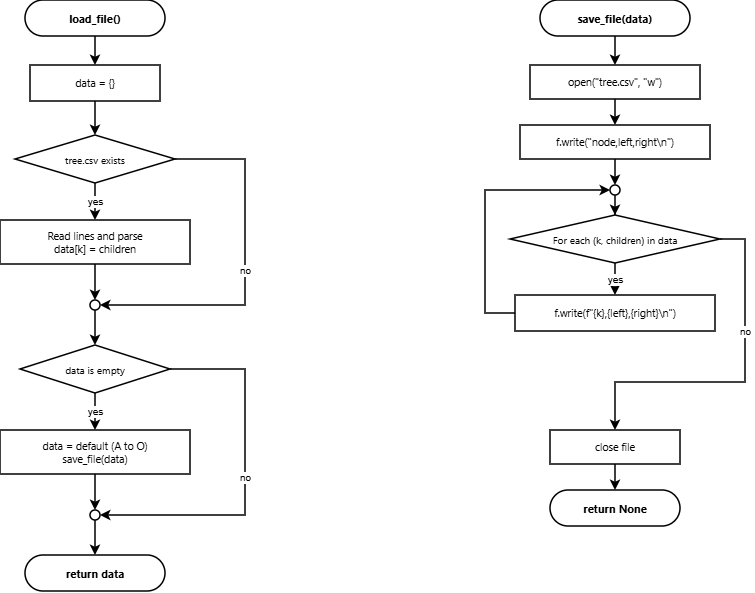

The diagram above was exported from draw.io. Its source (the exported page's mxGraphModel, read from the mxfile embedded in the PNG):
<mxGraphModel dx="1030" dy="692" grid="1" gridSize="10" guides="1" tooltips="1" connect="1" arrows="1" fold="1" page="1" pageScale="1" pageWidth="900" pageHeight="1400" math="0" shadow="0">
  <root>
    <mxCell id="0" />
    <mxCell id="1" parent="0" />
    <mxCell id="lf_start" parent="1" style="rounded=1;whiteSpace=wrap;html=1;arcSize=50;fillColor=#ffffff;strokeColor=#000000;strokeWidth=1.5;fontSize=11;fontFamily=Segoe UI;fontStyle=1;" value="load_file()" vertex="1">
      <mxGeometry height="36" width="140" x="105" y="60" as="geometry" />
    </mxCell>
    <mxCell id="lf_init" parent="1" style="rounded=0;whiteSpace=wrap;html=1;fillColor=#ffffff;strokeColor=#000000;strokeWidth=1.5;fontSize=10.5;fontFamily=Segoe UI;" value="data = {}" vertex="1">
      <mxGeometry height="36" width="130" x="110" y="125" as="geometry" />
    </mxCell>
    <mxCell id="lf_chk1" parent="1" style="rhombus;whiteSpace=wrap;html=1;fillColor=#ffffff;strokeColor=#000000;strokeWidth=1.5;fontSize=10;fontFamily=Segoe UI;" value="tree.csv exists" vertex="1">
      <mxGeometry height="48" width="160" x="95" y="195" as="geometry" />
    </mxCell>
    <mxCell id="lf_read" parent="1" style="rounded=0;whiteSpace=wrap;html=1;fillColor=#ffffff;strokeColor=#000000;strokeWidth=1.5;fontSize=10.5;fontFamily=Segoe UI;" value="Read lines and parse&#10;data[k] = children" vertex="1">
      <mxGeometry height="44" width="190" x="80" y="280" as="geometry" />
    </mxCell>
    <mxCell id="lf_j1" parent="1" style="ellipse;whiteSpace=wrap;html=1;aspect=fixed;fillColor=#ffffff;strokeColor=#000000;strokeWidth=1.5;" value="" vertex="1">
      <mxGeometry height="10" width="10" x="170" y="360" as="geometry" />
    </mxCell>
    <mxCell id="lf_chk2" parent="1" style="rhombus;whiteSpace=wrap;html=1;fillColor=#ffffff;strokeColor=#000000;strokeWidth=1.5;fontSize=10;fontFamily=Segoe UI;" value="data is empty" vertex="1">
      <mxGeometry height="48" width="150" x="100" y="405" as="geometry" />
    </mxCell>
    <mxCell id="lf_def" parent="1" style="rounded=0;whiteSpace=wrap;html=1;fillColor=#ffffff;strokeColor=#000000;strokeWidth=1.5;fontSize=10.5;fontFamily=Segoe UI;" value="data = default (A to O)&#10;save_file(data)" vertex="1">
      <mxGeometry height="44" width="190" x="80" y="490" as="geometry" />
    </mxCell>
    <mxCell id="lf_j2" parent="1" style="ellipse;whiteSpace=wrap;html=1;aspect=fixed;fillColor=#ffffff;strokeColor=#000000;strokeWidth=1.5;" value="" vertex="1">
      <mxGeometry height="10" width="10" x="170" y="570" as="geometry" />
    </mxCell>
    <mxCell id="lf_end" parent="1" style="rounded=1;whiteSpace=wrap;html=1;arcSize=50;fillColor=#ffffff;strokeColor=#000000;strokeWidth=1.5;fontSize=11;fontFamily=Segoe UI;fontStyle=1;" value="return data" vertex="1">
      <mxGeometry height="36" width="140" x="105" y="615" as="geometry" />
    </mxCell>
    <mxCell id="sf_start" parent="1" style="rounded=1;whiteSpace=wrap;html=1;arcSize=50;fillColor=#ffffff;strokeColor=#000000;strokeWidth=1.5;fontSize=11;fontFamily=Segoe UI;fontStyle=1;" value="save_file(data)" vertex="1">
      <mxGeometry height="36" width="150" x="620" y="60" as="geometry" />
    </mxCell>
    <mxCell id="sf_open" parent="1" style="rounded=0;whiteSpace=wrap;html=1;fillColor=#ffffff;strokeColor=#000000;strokeWidth=1.5;fontSize=10.5;fontFamily=Segoe UI;" value="open(&quot;tree.csv&quot;, &quot;w&quot;)" vertex="1">
      <mxGeometry height="34" width="170" x="610" y="125" as="geometry" />
    </mxCell>
    <mxCell id="sf_hdr" parent="1" style="rounded=0;whiteSpace=wrap;html=1;fillColor=#ffffff;strokeColor=#000000;strokeWidth=1.5;fontSize=10.5;fontFamily=Segoe UI;" value="f.write(&quot;node,left,right\n&quot;)" vertex="1">
      <mxGeometry height="34" width="190" x="600" y="185" as="geometry" />
    </mxCell>
    <mxCell id="sf_lhead" parent="1" style="ellipse;whiteSpace=wrap;html=1;aspect=fixed;fillColor=#ffffff;strokeColor=#000000;strokeWidth=1.5;" value="" vertex="1">
      <mxGeometry height="10" width="10" x="690" y="245" as="geometry" />
    </mxCell>
    <mxCell id="sf_ldia" parent="1" style="rhombus;whiteSpace=wrap;html=1;fillColor=#ffffff;strokeColor=#000000;strokeWidth=1.5;fontSize=10;fontFamily=Segoe UI;" value="For each (k, children) in data" vertex="1">
      <mxGeometry height="48" width="210" x="590" y="275" as="geometry" />
    </mxCell>
    <mxCell id="sf_lbody" parent="1" style="rounded=0;whiteSpace=wrap;html=1;fillColor=#ffffff;strokeColor=#000000;strokeWidth=1.5;fontSize=10.5;fontFamily=Segoe UI;" value="f.write(f&quot;{k},{left},{right}\n&quot;)" vertex="1">
      <mxGeometry height="36" width="200" x="595" y="355" as="geometry" />
    </mxCell>
    <mxCell id="sf_close" parent="1" style="rounded=0;whiteSpace=wrap;html=1;fillColor=#ffffff;strokeColor=#000000;strokeWidth=1.5;fontSize=10.5;fontFamily=Segoe UI;" value="close file" vertex="1">
      <mxGeometry height="34" width="130" x="630" y="490" as="geometry" />
    </mxCell>
    <mxCell id="sf_end" parent="1" style="rounded=1;whiteSpace=wrap;html=1;arcSize=50;fillColor=#ffffff;strokeColor=#000000;strokeWidth=1.5;fontSize=11;fontFamily=Segoe UI;fontStyle=1;" value="return None" vertex="1">
      <mxGeometry height="36" width="130" x="630" y="550" as="geometry" />
    </mxCell>
    <mxCell id="e_1" edge="1" parent="1" source="lf_start" style="edgeStyle=orthogonalEdgeStyle;rounded=0;orthogonalLoop=1;jettySize=auto;html=1;strokeWidth=1.5;strokeColor=#000000;fontSize=10;fontColor=#000000;" target="lf_init" value="">
      <mxGeometry relative="1" as="geometry" />
    </mxCell>
    <mxCell id="e_2" edge="1" parent="1" source="lf_init" style="edgeStyle=orthogonalEdgeStyle;rounded=0;orthogonalLoop=1;jettySize=auto;html=1;strokeWidth=1.5;strokeColor=#000000;fontSize=10;fontColor=#000000;" target="lf_chk1" value="">
      <mxGeometry relative="1" as="geometry" />
    </mxCell>
    <mxCell id="e_3" edge="1" parent="1" source="lf_chk1" style="edgeStyle=orthogonalEdgeStyle;rounded=0;orthogonalLoop=1;jettySize=auto;html=1;strokeWidth=1.5;strokeColor=#000000;fontSize=10;fontColor=#000000;" target="lf_read" value="yes">
      <mxGeometry relative="1" as="geometry" />
    </mxCell>
    <mxCell id="e_4" edge="1" parent="1" source="lf_read" style="edgeStyle=orthogonalEdgeStyle;rounded=0;orthogonalLoop=1;jettySize=auto;html=1;strokeWidth=1.5;strokeColor=#000000;fontSize=10;fontColor=#000000;" target="lf_j1" value="">
      <mxGeometry relative="1" as="geometry" />
    </mxCell>
    <mxCell id="e_5" edge="1" parent="1" source="lf_chk1" style="edgeStyle=orthogonalEdgeStyle;rounded=0;orthogonalLoop=1;jettySize=auto;html=1;strokeWidth=1.5;strokeColor=#000000;fontSize=10;fontColor=#000000;exitX=1;exitY=0.5;exitDx=0;exitDy=0;entryX=1;entryY=0.5;entryDx=0;entryDy=0;" target="lf_j1" value="no">
      <mxGeometry relative="1" as="geometry">
        <Array as="points">
          <mxPoint x="325" y="219" />
          <mxPoint x="325" y="365" />
        </Array>
      </mxGeometry>
    </mxCell>
    <mxCell id="e_6" edge="1" parent="1" source="lf_j1" style="edgeStyle=orthogonalEdgeStyle;rounded=0;orthogonalLoop=1;jettySize=auto;html=1;strokeWidth=1.5;strokeColor=#000000;fontSize=10;fontColor=#000000;" target="lf_chk2" value="">
      <mxGeometry relative="1" as="geometry" />
    </mxCell>
    <mxCell id="e_7" edge="1" parent="1" source="lf_chk2" style="edgeStyle=orthogonalEdgeStyle;rounded=0;orthogonalLoop=1;jettySize=auto;html=1;strokeWidth=1.5;strokeColor=#000000;fontSize=10;fontColor=#000000;" target="lf_def" value="yes">
      <mxGeometry relative="1" as="geometry" />
    </mxCell>
    <mxCell id="e_8" edge="1" parent="1" source="lf_def" style="edgeStyle=orthogonalEdgeStyle;rounded=0;orthogonalLoop=1;jettySize=auto;html=1;strokeWidth=1.5;strokeColor=#000000;fontSize=10;fontColor=#000000;" target="lf_j2" value="">
      <mxGeometry relative="1" as="geometry" />
    </mxCell>
    <mxCell id="e_9" edge="1" parent="1" source="lf_chk2" style="edgeStyle=orthogonalEdgeStyle;rounded=0;orthogonalLoop=1;jettySize=auto;html=1;strokeWidth=1.5;strokeColor=#000000;fontSize=10;fontColor=#000000;exitX=1;exitY=0.5;exitDx=0;exitDy=0;entryX=1;entryY=0.5;entryDx=0;entryDy=0;" target="lf_j2" value="no">
      <mxGeometry relative="1" as="geometry">
        <Array as="points">
          <mxPoint x="325" y="429" />
          <mxPoint x="325" y="575" />
        </Array>
      </mxGeometry>
    </mxCell>
    <mxCell id="e_10" edge="1" parent="1" source="lf_j2" style="edgeStyle=orthogonalEdgeStyle;rounded=0;orthogonalLoop=1;jettySize=auto;html=1;strokeWidth=1.5;strokeColor=#000000;fontSize=10;fontColor=#000000;" target="lf_end" value="">
      <mxGeometry relative="1" as="geometry" />
    </mxCell>
    <mxCell id="e_11" edge="1" parent="1" source="sf_start" style="edgeStyle=orthogonalEdgeStyle;rounded=0;orthogonalLoop=1;jettySize=auto;html=1;strokeWidth=1.5;strokeColor=#000000;fontSize=10;fontColor=#000000;" target="sf_open" value="">
      <mxGeometry relative="1" as="geometry" />
    </mxCell>
    <mxCell id="e_12" edge="1" parent="1" source="sf_open" style="edgeStyle=orthogonalEdgeStyle;rounded=0;orthogonalLoop=1;jettySize=auto;html=1;strokeWidth=1.5;strokeColor=#000000;fontSize=10;fontColor=#000000;" target="sf_hdr" value="">
      <mxGeometry relative="1" as="geometry" />
    </mxCell>
    <mxCell id="e_13" edge="1" parent="1" source="sf_hdr" style="edgeStyle=orthogonalEdgeStyle;rounded=0;orthogonalLoop=1;jettySize=auto;html=1;strokeWidth=1.5;strokeColor=#000000;fontSize=10;fontColor=#000000;" target="sf_lhead" value="">
      <mxGeometry relative="1" as="geometry" />
    </mxCell>
    <mxCell id="e_14" edge="1" parent="1" source="sf_lhead" style="edgeStyle=orthogonalEdgeStyle;rounded=0;orthogonalLoop=1;jettySize=auto;html=1;strokeWidth=1.5;strokeColor=#000000;fontSize=10;fontColor=#000000;" target="sf_ldia" value="">
      <mxGeometry relative="1" as="geometry" />
    </mxCell>
    <mxCell id="e_15" edge="1" parent="1" source="sf_ldia" style="edgeStyle=orthogonalEdgeStyle;rounded=0;orthogonalLoop=1;jettySize=auto;html=1;strokeWidth=1.5;strokeColor=#000000;fontSize=10;fontColor=#000000;" target="sf_lbody" value="yes">
      <mxGeometry relative="1" as="geometry" />
    </mxCell>
    <mxCell id="e_16" edge="1" parent="1" source="sf_lbody" style="edgeStyle=orthogonalEdgeStyle;rounded=0;orthogonalLoop=1;jettySize=auto;html=1;strokeWidth=1.5;strokeColor=#000000;fontSize=10;fontColor=#000000;exitX=0;exitY=0.5;exitDx=0;exitDy=0;entryX=0;entryY=0.5;entryDx=0;entryDy=0;" target="sf_lhead" value="">
      <mxGeometry relative="1" as="geometry">
        <Array as="points">
          <mxPoint x="565" y="373" />
          <mxPoint x="565" y="250" />
        </Array>
      </mxGeometry>
    </mxCell>
    <mxCell id="e_17" edge="1" parent="1" source="sf_ldia" style="edgeStyle=orthogonalEdgeStyle;rounded=0;orthogonalLoop=1;jettySize=auto;html=1;strokeWidth=1.5;strokeColor=#000000;fontSize=10;fontColor=#000000;exitX=1;exitY=0.5;exitDx=0;exitDy=0;entryX=0.5;entryY=0;entryDx=0;entryDy=0;" target="sf_close" value="no">
      <mxGeometry relative="1" x="-0.3237" as="geometry">
        <Array as="points">
          <mxPoint x="825" y="299" />
          <mxPoint x="825" y="442" />
          <mxPoint x="695" y="442" />
        </Array>
        <mxPoint x="695" y="420" as="targetPoint" />
      </mxGeometry>
    </mxCell>
    <mxCell id="e_18" edge="1" parent="1" source="sf_close" style="edgeStyle=orthogonalEdgeStyle;rounded=0;orthogonalLoop=1;jettySize=auto;html=1;strokeWidth=1.5;strokeColor=#000000;fontSize=10;fontColor=#000000;" target="sf_end" value="">
      <mxGeometry relative="1" as="geometry" />
    </mxCell>
  </root>
</mxGraphModel>